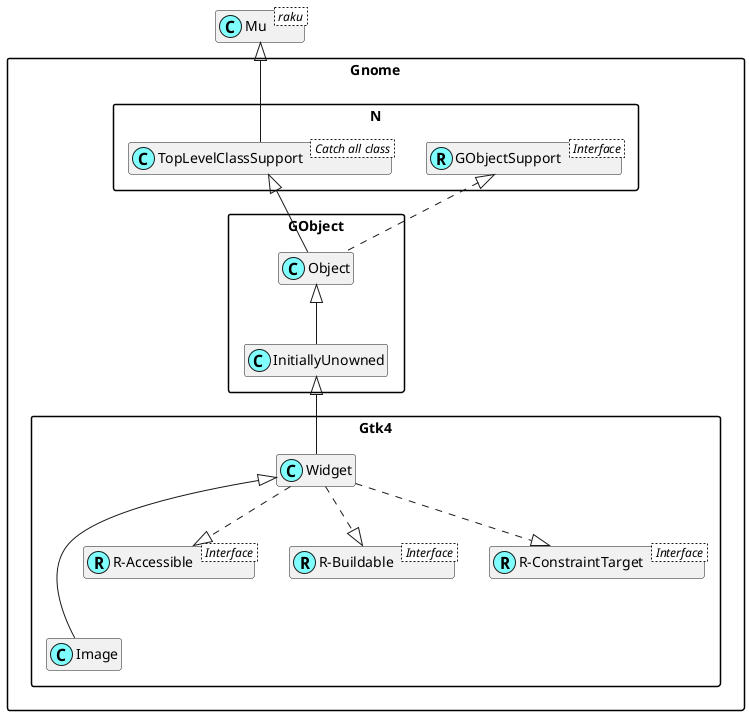

The diagram above was rendered by PlantUML. Its source (embedded in the PNG):
@startuml
'scale 0.8

skinparam packageStyle rectangle
skinparam stereotypeCBackgroundColor #80ffff
set namespaceSeparator ::
hide members

class Mu < raku >

class Gnome::N::TopLevelClassSupport < Catch all class >
Mu <|-- Gnome::N::TopLevelClassSupport

Interface Gnome::N::GObjectSupport < Interface >
class Gnome::N::GObjectSupport <<(R,#80ffff)>>
Gnome::Gtk4::Widget <|--- Gnome::Gtk4::Image

Interface Gnome::Gtk4::R-Accessible < Interface >
class "Gnome::Gtk4::R-Accessible" <<(R,#80ffff)>>
Gnome::Gtk4::Widget ..|> "Gnome::Gtk4::R-Accessible"

Interface Gnome::Gtk4::R-Buildable < Interface >
class "Gnome::Gtk4::R-Buildable" <<(R,#80ffff)>>
Gnome::Gtk4::Widget ..|> "Gnome::Gtk4::R-Buildable"

Interface Gnome::Gtk4::R-ConstraintTarget < Interface >
class "Gnome::Gtk4::R-ConstraintTarget" <<(R,#80ffff)>>
Gnome::Gtk4::Widget ..|> "Gnome::Gtk4::R-ConstraintTarget"
Gnome::GObject::InitiallyUnowned <|-- Gnome::Gtk4::Widget
Gnome::GObject::Object <|-- Gnome::GObject::InitiallyUnowned
Gnome::N::TopLevelClassSupport <|-- Gnome::GObject::Object
Gnome::N::GObjectSupport <|. Gnome::GObject::Object

@enduml